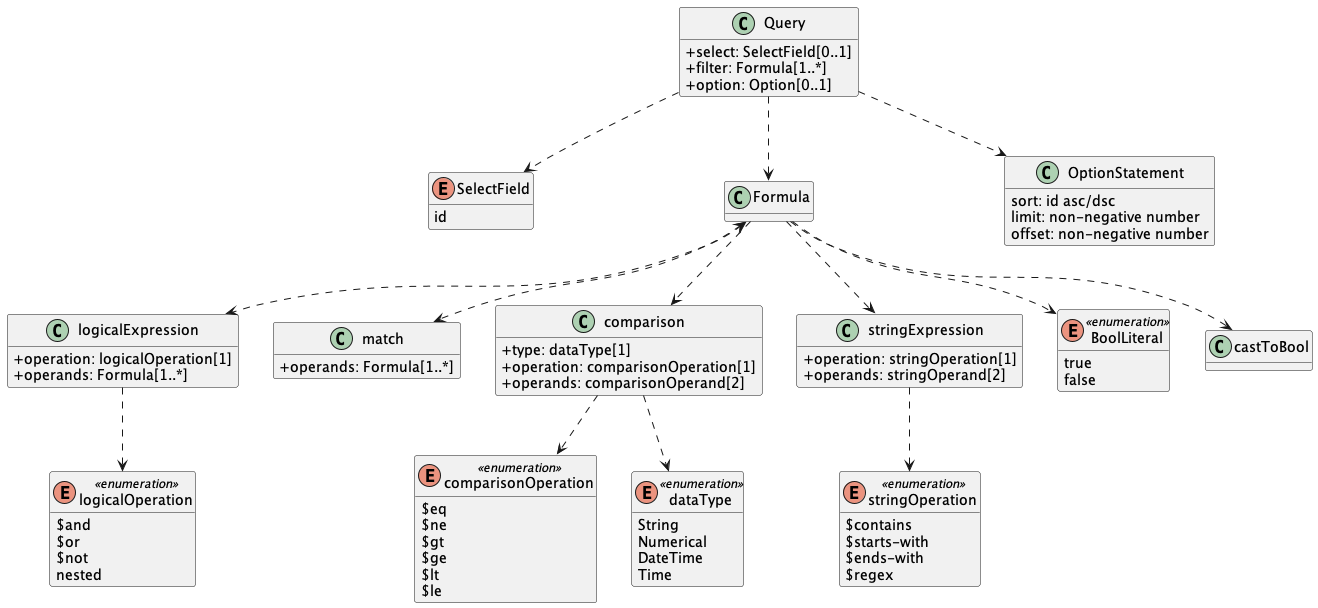

The diagram above was rendered by PlantUML. Its source (embedded in the PNG):
@startuml
!pragma useIntermediatePackages false
skinparam classAttributeIconSize 0

hide methods 

class Query {
    +select: SelectField[0..1]
    +filter: Formula[1..*]
    +option: Option[0..1]
}
 
Query ..> SelectField
Query ..> Formula
Query ..> OptionStatement

' to better arrange the SelectField
SelectField -r[hidden]- Placeholder1
Placeholder1 -r[hidden]- Formula
hide Placeholder1

' to better arrange the OptionStatement
OptionStatement -l[hidden]- Placeholder2
Placeholder2 -l[hidden]- Formula
hide Placeholder2
 
enum SelectField {
     id
}

class OptionStatement {
    sort: id asc/dsc
    limit: non-negative number
    offset: non-negative number
}


  class Formula {
  }

  enum logicalOperation <<enumeration>> {
    $and
    $or
    $not
    nested
  }

  class logicalExpression {
    +operation: logicalOperation[1]
    +operands: Formula[1..*]
  }

  class match {
    +operands: Formula[1..*]
  }

  enum comparisonOperation <<enumeration>> {
    $eq
    $ne
    $gt
    $ge
    $lt
    $le
  }
  enum dataType <<enumeration>> {
    String
    Numerical
    DateTime
    Time
  }
  class comparison {
    +type: dataType[1]
    +operation: comparisonOperation[1]
    +operands: comparisonOperand[2]
  }

  enum stringOperation <<enumeration>> {
    $contains
    $starts-with
    $ends-with
    $regex
  }
  class stringExpression {
    +operation: stringOperation[1]
    +operands: stringOperand[2]
  }

  enum BoolLiteral <<enumeration>> {
    true
    false
  }
  class castToBool {}

  Formula <.d.> logicalExpression
  logicalExpression ..> logicalOperation
  stringExpression ..> stringOperation
  Formula ..> comparison
  Formula <..> match
  comparison ..> dataType
  comparison ..> comparisonOperation
  Formula ..> stringExpression
  Formula .d.> castToBool
  Formula .d.> BoolLiteral

'for better arrangements of the classes below Formula
' match .l[hidden]. comparison



@enduml